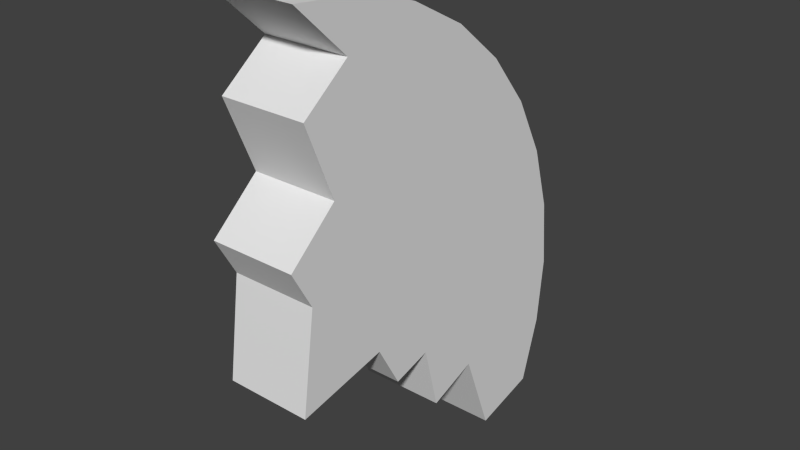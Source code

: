 # Source: Target3_2.blend  (saved by Blender 2.70.0; exported with 4.5.12 LTS)
import bpy
from mathutils import Matrix  # noqa: F401  (used for matrix-valued properties, if any)

bpy.ops.wm.read_factory_settings(use_empty=True)
scene = bpy.context.scene
scene.name = 'Scene'

# ---- collections
col_collection_1 = bpy.data.collections.new('Collection 1'); scene.collection.children.link(col_collection_1)

# ---- world
world_world = bpy.data.worlds.new('World'); scene.world = world_world
world_world.color = (0.05088, 0.05088, 0.05088)
world_world.use_sun_shadow = False
world_world.sun_shadow_jitter_overblur = 0.0
world_world.cycles.sampling_method = 'MANUAL'
world_world.cycles.sample_map_resolution = 256

# ---- meshes
me_cylinder_002 = bpy.data.meshes.new('Cylinder.002')
me_cylinder_002.from_pydata([(7.962e-07, 1.0, -0.125), (-7.962e-07, 1.0, 0.125), (0.1951, 0.9808, -0.125), (0.1951, 0.9808, 0.125), (0.3827, 0.9239, -0.125), (0.3827, 0.9239, 0.125), (-1.0, 9.537e-07, -0.125), (-1.0, 9.537e-07, 0.125), (-0.9808, 0.1951, -0.125), (-0.9808, 0.1951, 0.125), (-0.9239, 0.3827, -0.125), (-0.9239, 0.3827, 0.125), (-0.8315, 0.5556, -0.125), (-0.8315, 0.5556, 0.125), (-0.7071, 0.7071, -0.125), (-0.7071, 0.7071, 0.125), (-0.5556, 0.8315, -0.125), (-0.5556, 0.8315, 0.125), (-0.3827, 0.9239, -0.125), (-0.3827, 0.9239, 0.125), (-0.1951, 0.9808, -0.125), (-0.1951, 0.9808, 0.125), (-0.006304, -0.01879, -0.125), (-0.006306, -0.01879, 0.125), (-0.06008, 0.2501, -0.125), (-0.06008, 0.2501, 0.125), (0.06898, 0.3218, -0.125), (0.06898, 0.3218, 0.125), (0.03672, 0.4365, -0.125), (0.03671, 0.4365, 0.125), (0.2303, 0.4867, -0.125), (0.2303, 0.4867, 0.125), (0.1765, 0.6337, -0.125), (0.1765, 0.6337, 0.125), (0.4311, 0.7305, -0.125), (0.4311, 0.7305, 0.125), (-0.2967, 0.02065, -0.125), (-0.2967, 0.02065, 0.125), (-0.4078, -0.0403, -0.125), (-0.4078, -0.0403, 0.125), (-0.5333, 0.1031, -0.125), (-0.5333, 0.1031, 0.125), (-0.7448, 0.01706, -0.125), (-0.7448, 0.01706, 0.125), (-0.8524, 0.1569, -0.125), (-0.8524, 0.1569, 0.125)], [], [(0, 1, 3, 2), (2, 3, 5, 4), (6, 7, 9, 8), (8, 9, 11, 10), (10, 11, 13, 12), (12, 13, 15, 14), (14, 15, 17, 16), (16, 17, 19, 18), (20, 21, 1, 0), (18, 19, 21, 20), (23, 22, 24, 25), (25, 24, 26, 27), (27, 26, 28, 29), (29, 28, 30, 31), (31, 30, 32, 33), (33, 32, 34, 35), (35, 34, 4, 5), (22, 23, 37, 36), (36, 37, 39, 38), (38, 39, 41, 40), (40, 41, 43, 42), (42, 43, 45, 44), (44, 45, 7, 6), (35, 5, 33), (5, 3, 33), (1, 33, 3), (21, 33, 1), (19, 33, 21), (33, 19, 31), (29, 31, 19), (19, 17, 29), (15, 29, 17), (29, 15, 27), (25, 27, 15), (15, 13, 25), (11, 25, 13), (25, 11, 23), (37, 23, 11), (41, 37, 11), (11, 45, 41), (9, 45, 11), (7, 45, 9), (41, 45, 43), (39, 37, 41), (8, 44, 6), (10, 44, 8), (12, 44, 10), (44, 12, 42), (40, 42, 12), (12, 14, 40), (16, 40, 14), (40, 16, 38), (36, 38, 16), (16, 18, 36), (2, 4, 34), (32, 2, 34), (2, 32, 0), (0, 32, 20), (30, 20, 32), (28, 20, 30), (20, 28, 18), (24, 22, 36), (36, 18, 24), (26, 24, 18), (26, 18, 28)])
_uv = me_cylinder_002.uv_layers.new(name='UVMap')
_uv.uv.foreach_set('vector', [0.05943, 0.8487, 0.03623, 0.8487, 0.03623, 0.831, 0.05943, 0.831, 0.05943, 0.831, 0.03623, 0.831, 0.03623, 0.8143, 0.05943, 0.8143, 0.05943, 0.9796, 0.03623, 0.9796, 0.03623, 0.9619, 0.05943, 0.9619, 0.05943, 0.9619, 0.03623, 0.9619, 0.03623, 0.9453, 0.05943, 0.9453, 0.05943, 0.9453, 0.03623, 0.9453, 0.03623, 0.9304, 0.05943, 0.9304, 0.05943, 0.9304, 0.03623, 0.9304, 0.03623, 0.9172, 0.05943, 0.9172, 0.05943, 0.9172, 0.03623, 0.9172, 0.03623, 0.9018, 0.05943, 0.9018, 0.05943, 0.9018, 0.03623, 0.9018, 0.03623, 0.8848, 0.05943, 0.8848, 0.05943, 0.8669, 0.03623, 0.8669, 0.03623, 0.8487, 0.05943, 0.8487, 0.05943, 0.8848, 0.03623, 0.8848, 0.03623, 0.8669, 0.05943, 0.8669, 0.4931, 0.4828, 0.5178, 0.4828, 0.5178, 0.5965, 0.4931, 0.5965, 0.4924, 0.645, 0.4924, 0.5982, 0.518, 0.5982, 0.518, 0.645, 0.4686, 0.6333, 0.5386, 0.6333, 0.5386, 0.6983, 0.4686, 0.6983, 0.4453, 0.7287, 0.4453, 0.7055, 0.4637, 0.7055, 0.4637, 0.7287, 0.4749, 0.6795, 0.5449, 0.6795, 0.5449, 0.8017, 0.4749, 0.8017, 0.4636, 0.7908, 0.5336, 0.7908, 0.5336, 0.9148, 0.4636, 0.9148, 0.9776, 0.2817, 0.9776, 0.3516, 0.9223, 0.3516, 0.9223, 0.2817, 0.5195, 0.4956, 0.4769, 0.4956, 0.4769, 0.3453, 0.5195, 0.3453, 0.5508, 0.3518, 0.4615, 0.3518, 0.4615, 0.2541, 0.5508, 0.2541, 0.538, 0.3181, 0.4681, 0.3181, 0.4681, 0.2281, 0.538, 0.2281, 0.5429, 0.1505, 0.5429, 0.2204, 0.4812, 0.2204, 0.4812, 0.1505, 0.4922, 0.1509, 0.4223, 0.1509, 0.4223, 0.08137, 0.4922, 0.08137, 0.145, 0.9452, 0.145, 0.9684, 0.1296, 0.9684, 0.1296, 0.9452, 0.8395, 0.3016, 0.9336, 0.3269, 0.79, 0.4252, 0.9336, 0.3269, 0.9598, 0.4191, 0.79, 0.4252, 0.9675, 0.5146, 0.79, 0.4252, 0.9598, 0.4191, 0.9565, 0.6098, 0.79, 0.4252, 0.9675, 0.5146, 0.927, 0.7009, 0.79, 0.4252, 0.9565, 0.6098, 0.79, 0.4252, 0.927, 0.7009, 0.7187, 0.3976, 0.6925, 0.4918, 0.7187, 0.3976, 0.927, 0.7009, 0.927, 0.7009, 0.8804, 0.7846, 0.6925, 0.4918, 0.8183, 0.8576, 0.6925, 0.4918, 0.8804, 0.7846, 0.6925, 0.4918, 0.8183, 0.8576, 0.6367, 0.475, 0.6005, 0.5375, 0.6367, 0.475, 0.8183, 0.8576, 0.8183, 0.8576, 0.7432, 0.9171, 0.6005, 0.5375, 0.6579, 0.9607, 0.6005, 0.5375, 0.7432, 0.9171, 0.6005, 0.5375, 0.6579, 0.9607, 0.4696, 0.5089, 0.4864, 0.6511, 0.4696, 0.5089, 0.6579, 0.9607, 0.5246, 0.7675, 0.4864, 0.6511, 0.6579, 0.9607, 0.6579, 0.9607, 0.5481, 0.9238, 0.5246, 0.7675, 0.5657, 0.9869, 0.5481, 0.9238, 0.6579, 0.9607, 0.4702, 0.9946, 0.5481, 0.9238, 0.5657, 0.9869, 0.5246, 0.7675, 0.5481, 0.9238, 0.4807, 0.8701, 0.4556, 0.7049, 0.4864, 0.6511, 0.5246, 0.7675, 0.566, 0.9868, 0.5483, 0.9238, 0.4706, 0.9947, 0.658, 0.9604, 0.5483, 0.9238, 0.566, 0.9868, 0.7431, 0.9166, 0.5483, 0.9238, 0.658, 0.9604, 0.5483, 0.9238, 0.7431, 0.9166, 0.4809, 0.8702, 0.5245, 0.7676, 0.4809, 0.8702, 0.7431, 0.9166, 0.7431, 0.9166, 0.818, 0.8571, 0.5245, 0.7676, 0.8799, 0.7841, 0.5245, 0.7676, 0.818, 0.8571, 0.5245, 0.7676, 0.8799, 0.7841, 0.4555, 0.7053, 0.4861, 0.6515, 0.4555, 0.7053, 0.8799, 0.7841, 0.8799, 0.7841, 0.9263, 0.7004, 0.4861, 0.6515, 0.9585, 0.4188, 0.9321, 0.3268, 0.8381, 0.3017, 0.7889, 0.4252, 0.9585, 0.4188, 0.8381, 0.3017, 0.9585, 0.4188, 0.7889, 0.4252, 0.9664, 0.5142, 0.9664, 0.5142, 0.7889, 0.4252, 0.9555, 0.6093, 0.7176, 0.3978, 0.9555, 0.6093, 0.7889, 0.4252, 0.6916, 0.492, 0.9555, 0.6093, 0.7176, 0.3978, 0.9555, 0.6093, 0.6916, 0.492, 0.9263, 0.7004, 0.5999, 0.5378, 0.469, 0.5095, 0.4861, 0.6515, 0.4861, 0.6515, 0.9263, 0.7004, 0.5999, 0.5378, 0.6359, 0.4753, 0.5999, 0.5378, 0.9263, 0.7004, 0.6359, 0.4753, 0.9263, 0.7004, 0.6916, 0.492])
me_cylinder_002.use_remesh_preserve_volume = False
me_cylinder_002.use_remesh_preserve_attributes = False
me_cylinder_002.use_mirror_vertex_groups = False
me_cylinder_002.update()

# ---- objects
ob_cylinder_002 = bpy.data.objects.new('Cylinder.002', me_cylinder_002)

# ---- transforms, parenting, visibility, modifiers, constraints
ob_cylinder_002.location = (0.0, 0.0, 0.0)
ob_cylinder_002.rotation_euler = (0.0, 1.571, 0.0)
ob_cylinder_002.lineart.crease_threshold = 0.0

# ---- collection membership
col_collection_1.objects.link(ob_cylinder_002)

# ---- scene / render settings (as saved in the file)
scene.frame_start = 1; scene.frame_end = 250; scene.frame_set(1)
scene.render.engine = 'BLENDER_EEVEE_NEXT'
scene.render.resolution_percentage = 50
scene.render.dither_intensity = 0.0
scene.cycles.use_denoising = False
scene.cycles.samples = 10
scene.cycles.sampling_pattern = 'TABULATED_SOBOL'
scene.cycles.light_sampling_threshold = 0.0
scene.cycles.use_adaptive_sampling = False
scene.cycles.use_light_tree = False
scene.cycles.blur_glossy = 0.0
scene.cycles.volume_bounces = 1
scene.cycles.pixel_filter_type = 'GAUSSIAN'
scene.cycles.sample_clamp_indirect = 0.0
scene.view_settings.view_transform = 'Standard'
bpy.context.view_layer.update()

# ---- added for rendering (the .blend has no active camera and no usable light): camera, sun
cam_auto = bpy.data.cameras.new('AutoCamera')
cam_auto.lens = 50.0
cam_auto.sensor_width = 36.0
cam_auto.clip_end = 1000.0
ob_auto_camera = bpy.data.objects.new('AutoCamera', cam_auto)
scene.collection.objects.link(ob_auto_camera)
ob_auto_camera.location = (1.6532, -1.50399, 1.60703)
ob_auto_camera.rotation_euler = (1.09748, -7.21219e-08, 0.694738)
scene.camera = ob_auto_camera
light_auto_sun = bpy.data.lights.new('AutoSun', 'SUN')
light_auto_sun.energy = 3.0
light_auto_sun.angle = 0.0523599
ob_auto_sun = bpy.data.objects.new('AutoSun', light_auto_sun)
scene.collection.objects.link(ob_auto_sun)
ob_auto_sun.rotation_euler = (0.872665, 0.174533, 0.523599)
bpy.context.view_layer.update()
